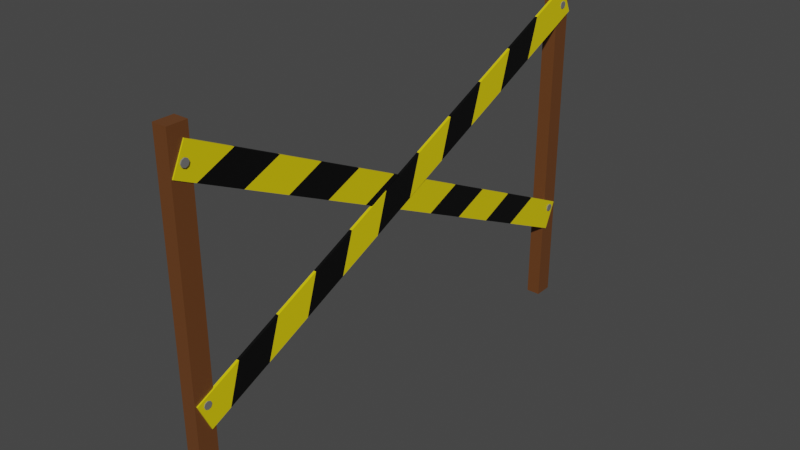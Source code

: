 # Source: barrier_1_.blend  (saved by Blender 2.93.20; exported with 4.5.12 LTS)
import bpy
from mathutils import Matrix  # noqa: F401  (used for matrix-valued properties, if any)

bpy.ops.wm.read_factory_settings(use_empty=True)
scene = bpy.context.scene
scene.name = 'Scene'

# ---- materials (node trees are filled in below, after node groups)
mat_material_004 = bpy.data.materials.new('Material.004')
mat_material_004.use_transparent_shadow = False
mat_material = bpy.data.materials.new('Material')
mat_material.alpha_threshold = 0.0
mat_material.use_transparent_shadow = False
mat_material.line_color = (0.0, 0.0, 0.0, 1.0)
mat_material_001 = bpy.data.materials.new('Material.001')
mat_material_001.use_transparent_shadow = False
mat_material_002 = bpy.data.materials.new('Material.002')
mat_material_002.use_transparent_shadow = False

# ---- material node trees
mat_material_004.use_nodes = True; mat_material_004.node_tree.nodes.clear()
_N = mat_material_004.node_tree.nodes; _L = mat_material_004.node_tree.links
n0 = _N.new('ShaderNodeBsdfPrincipled'); n0.name = 'Principled BSDF'; n0.location = (10, 300)
n0.distribution = 'GGX'
n0.subsurface_method = 'BURLEY'
n0.inputs[0].default_value = (0.2585, 0.2585, 0.2585, 1.0)
n0.inputs[1].default_value = 0.3967
n0.inputs[3].default_value = 1.45
n0.inputs[27].default_value = (0.0, 0.0, 0.0, 1.0)
n0.inputs[28].default_value = 1.0
n1 = _N.new('ShaderNodeOutputMaterial'); n1.name = 'Material Output'; n1.location = (300, 300)
_L.new(n0.outputs[0], n1.inputs[0])
n1.is_active_output = True
mat_material.use_nodes = True; mat_material.node_tree.nodes.clear()
_N = mat_material.node_tree.nodes; _L = mat_material.node_tree.links
n0 = _N.new('ShaderNodeOutputMaterial'); n0.name = 'Material Output'; n0.location = (300, 300)
n1 = _N.new('ShaderNodeBsdfPrincipled'); n1.name = 'Principled BSDF'; n1.location = (10, 300)
n1.distribution = 'GGX'
n1.subsurface_method = 'BURLEY'
n1.inputs[0].default_value = (0.1413, 0.05057, 0.01439, 1.0)
n1.inputs[2].default_value = 0.4
n1.inputs[3].default_value = 1.45
n1.inputs[27].default_value = (0.0, 0.0, 0.0, 1.0)
n1.inputs[28].default_value = 1.0
_L.new(n1.outputs[0], n0.inputs[0])
n0.is_active_output = True
mat_material_001.use_nodes = True; mat_material_001.node_tree.nodes.clear()
_N = mat_material_001.node_tree.nodes; _L = mat_material_001.node_tree.links
n0 = _N.new('ShaderNodeBsdfPrincipled'); n0.name = 'Principled BSDF'; n0.location = (10, 300)
n0.distribution = 'GGX'
n0.subsurface_method = 'BURLEY'
n0.inputs[0].default_value = (0.8, 0.6383, 0.0, 1.0)
n0.inputs[3].default_value = 1.45
n0.inputs[27].default_value = (0.0, 0.0, 0.0, 1.0)
n0.inputs[28].default_value = 1.0
n1 = _N.new('ShaderNodeOutputMaterial'); n1.name = 'Material Output'; n1.location = (300, 300)
_L.new(n0.outputs[0], n1.inputs[0])
n1.is_active_output = True
mat_material_002.use_nodes = True; mat_material_002.node_tree.nodes.clear()
_N = mat_material_002.node_tree.nodes; _L = mat_material_002.node_tree.links
n0 = _N.new('ShaderNodeBsdfPrincipled'); n0.name = 'Principled BSDF'; n0.location = (10, 300)
n0.distribution = 'GGX'
n0.subsurface_method = 'BURLEY'
n0.inputs[0].default_value = (0.0, 0.0, 0.0, 1.0)
n0.inputs[3].default_value = 1.45
n0.inputs[27].default_value = (0.0, 0.0, 0.0, 1.0)
n0.inputs[28].default_value = 1.0
n1 = _N.new('ShaderNodeOutputMaterial'); n1.name = 'Material Output'; n1.location = (300, 300)
_L.new(n0.outputs[0], n1.inputs[0])
n1.is_active_output = True

# ---- world
world_world = bpy.data.worlds.new('World'); scene.world = world_world
world_world.use_nodes = True; world_world.node_tree.nodes.clear()
_N = world_world.node_tree.nodes; _L = world_world.node_tree.links
n0 = _N.new('ShaderNodeOutputWorld'); n0.name = 'World Output'; n0.location = (300, 300)
n1 = _N.new('ShaderNodeBackground'); n1.name = 'Background'; n1.location = (10, 300)
n1.inputs[0].default_value = (0.05088, 0.05088, 0.05088, 1.0)
_L.new(n1.outputs[0], n0.inputs[0])
n0.is_active_output = True
world_world.color = (0.05088, 0.05088, 0.05088)
world_world.use_sun_shadow = False
world_world.sun_shadow_jitter_overblur = 0.0

# ---- meshes
me_circle_002 = bpy.data.meshes.new('Circle.002')
me_circle_002.from_pydata([(0.0, 1.0, 0.0), (-0.7071, 0.7071, 0.0), (-1.0, -4.371e-08, 0.0), (-0.7071, -0.7071, 0.0), (8.742e-08, -1.0, 0.0), (0.7071, -0.7071, 0.0), (1.0, 1.192e-08, 0.0), (0.7071, 0.7071, 0.0), (-0.001289, 1.0, 0.2709), (-0.7084, 0.7071, 0.2709), (-1.001, -8.011e-08, 0.2709), (-0.7084, -0.7071, 0.2709), (-0.001289, -1.0, 0.2709), (0.7058, -0.7071, 0.2709), (0.9987, -2.447e-08, 0.2709), (0.7058, 0.7071, 0.2709), (59.7, 1.932, 0.8028), (-29.69, 1.974, 0.3588), (59.69, -3.0, 0.8015), (-29.7, -2.957, 0.3575), (59.68, 1.931, 4.457), (-29.71, 1.974, 4.012), (59.68, -3.001, 4.455), (-29.71, -2.958, 4.011), (49.67, -2.781, 0.483), (56.61, 0.4935, 0.5429), (-9.091, 121.8, 0.2035), (-2.151, 125.0, 0.2634), (-0.7454, 104.1, 0.2432), (4.518, 92.93, 0.2682), (9.939, 81.44, 0.294), (15.2, 70.28, 0.319), (20.62, 58.79, 0.3448), (25.89, 47.64, 0.3698), (31.31, 36.15, 0.3956), (36.57, 24.99, 0.4207), (41.99, 13.5, 0.4465), (47.26, 2.344, 0.4715), (51.27, 11.82, 0.5175), (45.93, 23.14, 0.4921), (40.59, 34.46, 0.4667), (35.25, 45.79, 0.4412), (29.9, 57.11, 0.4158), (24.56, 68.43, 0.3904), (19.22, 79.75, 0.365), (13.88, 91.08, 0.3396), (8.534, 102.4, 0.3142), (3.192, 113.7, 0.2888), (47.25, 2.344, 1.136), (49.67, -2.781, 1.147), (56.61, 0.4935, 1.207), (3.189, 113.7, 0.9528), (-2.154, 125.0, 0.9274), (-9.094, 121.8, 0.8675), (-0.7486, 104.1, 0.9072), (4.514, 92.93, 0.9322), (9.936, 81.44, 0.958), (15.2, 70.28, 0.983), (20.62, 58.79, 1.009), (25.88, 47.64, 1.034), (31.31, 36.15, 1.06), (36.57, 24.99, 1.085), (41.99, 13.5, 1.11), (51.27, 11.82, 1.181), (45.93, 23.14, 1.156), (40.58, 34.46, 1.131), (35.24, 45.79, 1.105), (29.9, 57.11, 1.08), (24.56, 68.43, 1.054), (19.22, 79.75, 1.029), (13.87, 91.08, 1.004), (8.531, 102.4, 0.9782), (-6.193, 0.6212, 0.09713), (0.7835, -2.576, 0.1572), (51.18, 125.8, 0.37), (58.15, 122.6, 0.4301), (43.03, 108.0, 0.3313), (37.89, 96.83, 0.3068), (32.6, 85.28, 0.2817), (27.46, 74.07, 0.2572), (22.17, 62.51, 0.232), (17.03, 51.3, 0.2076), (11.74, 39.75, 0.1824), (6.598, 28.54, 0.158), (1.305, 16.99, 0.1328), (-3.832, 5.773, 0.1084), (5.999, 8.806, 0.182), (11.21, 20.19, 0.2068), (16.43, 31.57, 0.2316), (21.64, 42.95, 0.2564), (26.86, 54.33, 0.2812), (32.08, 65.72, 0.3061), (37.29, 77.1, 0.3309), (42.51, 88.48, 0.3557), (47.72, 99.86, 0.3805), (52.94, 111.2, 0.4053), (-3.836, 5.773, 0.7724), (-6.196, 0.6212, 0.7612), (0.7804, -2.576, 0.8212), (52.93, 111.2, 1.069), (58.15, 122.6, 1.094), (51.17, 125.8, 1.034), (43.02, 108.0, 0.9953), (37.89, 96.83, 0.9708), (32.59, 85.28, 0.9457), (27.46, 74.07, 0.9212), (22.16, 62.51, 0.8961), (17.03, 51.3, 0.8716), (11.73, 39.75, 0.8464), (6.595, 28.54, 0.822), (1.302, 16.99, 0.7968), (5.996, 8.806, 0.846), (11.21, 20.19, 0.8708), (16.43, 31.57, 0.8956), (21.64, 42.95, 0.9205), (26.86, 54.33, 0.9453), (32.07, 65.72, 0.9701), (37.29, 77.1, 0.9949), (42.5, 88.48, 1.02), (47.72, 99.86, 1.044), (59.7, 125.5, 0.8029), (-29.69, 125.5, 0.3588), (59.69, 120.6, 0.8016), (-29.7, 120.6, 0.3575), (59.68, 125.5, 4.457), (-29.71, 125.5, 4.013), (59.68, 120.6, 4.455), (-29.71, 120.6, 4.011), (52.19, 0.8793, 0.05452), (51.48, 0.5864, 0.05452), (51.19, -0.1207, 0.05452), (51.48, -0.8278, 0.05452), (52.19, -1.121, 0.05452), (52.89, -0.8278, 0.05452), (53.19, -0.1207, 0.05452), (52.89, 0.5864, 0.05452), (52.19, 0.8793, 0.3254), (51.48, 0.5864, 0.3254), (51.19, -0.1207, 0.3254), (51.48, -0.8278, 0.3254), (52.19, -1.121, 0.3254), (52.89, -0.8278, 0.3254), (53.19, -0.1207, 0.3254), (52.89, 0.5864, 0.3254), (-3.01, 123.6, -0.0143), (-3.717, 123.3, -0.0143), (-4.01, 122.6, -0.0143), (-3.717, 121.8, -0.0143), (-3.01, 121.6, -0.0143), (-2.303, 121.8, -0.0143), (-2.01, 122.6, -0.0143), (-2.303, 123.3, -0.0143), (-3.011, 123.6, 0.2566), (-3.718, 123.3, 0.2566), (-4.011, 122.6, 0.2566), (-3.718, 121.8, 0.2566), (-3.011, 121.6, 0.2566), (-2.304, 121.8, 0.2566), (-2.011, 122.6, 0.2566), (-2.304, 123.3, 0.2566), (53.45, 123.6, 0.2543), (52.75, 123.3, 0.2543), (52.45, 122.6, 0.2543), (52.75, 121.8, 0.2543), (53.45, 121.6, 0.2543), (54.16, 121.8, 0.2543), (54.45, 122.6, 0.2543), (54.16, 123.3, 0.2543), (53.45, 123.6, 0.5252), (52.74, 123.3, 0.5252), (52.45, 122.6, 0.5252), (52.74, 121.8, 0.5252), (53.45, 121.6, 0.5252), (54.16, 121.8, 0.5252), (54.45, 122.6, 0.5252), (54.16, 123.3, 0.5252)], [], [(4, 3, 11, 12), (2, 1, 9, 10), (7, 6, 14, 15), (5, 4, 12, 13), (3, 2, 10, 11), (1, 0, 8, 9), (0, 7, 15, 8), (6, 5, 13, 14), (1, 2, 3, 4, 5, 6, 7, 0), (16, 20, 22, 18), (19, 18, 22, 23), (23, 22, 20, 21), (21, 17, 19, 23), (17, 16, 18, 19), (21, 20, 16, 17), (28, 26, 27, 47), (24, 37, 38, 25), (37, 36, 39, 38), (36, 35, 40, 39), (35, 34, 41, 40), (34, 33, 42, 41), (33, 32, 43, 42), (32, 31, 44, 43), (31, 30, 45, 44), (30, 29, 46, 45), (29, 28, 47, 46), (54, 51, 52, 53), (49, 50, 63, 48), (48, 63, 64, 62), (62, 64, 65, 61), (61, 65, 66, 60), (60, 66, 67, 59), (59, 67, 68, 58), (58, 68, 69, 57), (57, 69, 70, 56), (56, 70, 71, 55), (55, 71, 51, 54), (34, 35, 61, 60), (26, 28, 54, 53), (42, 43, 68, 67), (35, 36, 62, 61), (28, 29, 55, 54), (43, 44, 69, 68), (36, 37, 48, 62), (29, 30, 56, 55), (44, 45, 70, 69), (25, 38, 63, 50), (30, 31, 57, 56), (45, 46, 71, 70), (37, 24, 49, 48), (38, 39, 64, 63), (31, 32, 58, 57), (46, 47, 51, 71), (24, 25, 50, 49), (39, 40, 65, 64), (32, 33, 59, 58), (47, 27, 52, 51), (40, 41, 66, 65), (33, 34, 60, 59), (27, 26, 53, 52), (41, 42, 67, 66), (76, 74, 75, 95), (72, 85, 86, 73), (85, 84, 87, 86), (84, 83, 88, 87), (83, 82, 89, 88), (82, 81, 90, 89), (81, 80, 91, 90), (80, 79, 92, 91), (79, 78, 93, 92), (78, 77, 94, 93), (77, 76, 95, 94), (102, 99, 100, 101), (97, 98, 111, 96), (96, 111, 112, 110), (110, 112, 113, 109), (109, 113, 114, 108), (108, 114, 115, 107), (107, 115, 116, 106), (106, 116, 117, 105), (105, 117, 118, 104), (104, 118, 119, 103), (103, 119, 99, 102), (82, 83, 109, 108), (74, 76, 102, 101), (90, 91, 116, 115), (83, 84, 110, 109), (76, 77, 103, 102), (91, 92, 117, 116), (84, 85, 96, 110), (77, 78, 104, 103), (92, 93, 118, 117), (73, 86, 111, 98), (78, 79, 105, 104), (93, 94, 119, 118), (85, 72, 97, 96), (86, 87, 112, 111), (79, 80, 106, 105), (94, 95, 99, 119), (72, 73, 98, 97), (87, 88, 113, 112), (80, 81, 107, 106), (95, 75, 100, 99), (88, 89, 114, 113), (81, 82, 108, 107), (75, 74, 101, 100), (89, 90, 115, 114), (120, 124, 126, 122), (123, 122, 126, 127), (127, 126, 124, 125), (125, 121, 123, 127), (121, 120, 122, 123), (125, 124, 120, 121), (132, 131, 139, 140), (130, 129, 137, 138), (135, 134, 142, 143), (133, 132, 140, 141), (131, 130, 138, 139), (129, 128, 136, 137), (128, 135, 143, 136), (134, 133, 141, 142), (129, 130, 131, 132, 133, 134, 135, 128), (148, 147, 155, 156), (146, 145, 153, 154), (151, 150, 158, 159), (149, 148, 156, 157), (147, 146, 154, 155), (145, 144, 152, 153), (144, 151, 159, 152), (150, 149, 157, 158), (145, 146, 147, 148, 149, 150, 151, 144), (164, 163, 171, 172), (162, 161, 169, 170), (167, 166, 174, 175), (165, 164, 172, 173), (163, 162, 170, 171), (161, 160, 168, 169), (160, 167, 175, 168), (166, 165, 173, 174), (161, 162, 163, 164, 165, 166, 167, 160)])
me_circle_002.polygons.foreach_set('material_index', [0, 0, 0, 0, 0, 0, 0, 0, 0, 1, 1, 1, 1, 1, 1, 2, 2, 3, 2, 3, 2, 3, 2, 3, 2, 3, 2, 2, 3, 2, 3, 2, 3, 2, 3, 2, 3, 3, 2, 3, 2, 3, 2, 3, 2, 3, 2, 3, 2, 2, 3, 2, 3, 2, 2, 3, 2, 3, 2, 2, 2, 2, 2, 3, 2, 3, 2, 3, 2, 3, 2, 3, 2, 2, 3, 2, 3, 2, 3, 2, 3, 2, 3, 3, 2, 3, 2, 3, 2, 3, 2, 3, 2, 3, 2, 2, 3, 2, 3, 2, 2, 3, 2, 3, 2, 2, 2, 1, 1, 1, 1, 1, 1, 0, 0, 0, 0, 0, 0, 0, 0, 0, 0, 0, 0, 0, 0, 0, 0, 0, 0, 0, 0, 0, 0, 0, 0, 0, 0, 0])
_uv = me_circle_002.uv_layers.new(name='UVMap')
_uv.uv.foreach_set('vector', [0.0, 0.0, 0.0, 0.0, 0.0, 0.0, 0.0, 0.0, 0.0, 0.0, 0.0, 0.0, 0.0, 0.0, 0.0, 0.0, 0.0, 0.0, 0.0, 0.0, 0.0, 0.0, 0.0, 0.0, 0.0, 0.0, 0.0, 0.0, 0.0, 0.0, 0.0, 0.0, 0.0, 0.0, 0.0, 0.0, 0.0, 0.0, 0.0, 0.0, 0.0, 0.0, 0.0, 0.0, 0.0, 0.0, 0.0, 0.0, 0.0, 0.0, 0.0, 0.0, 0.0, 0.0, 0.0, 0.0, 0.0, 0.0, 0.0, 0.0, 0.0, 0.0, 0.0, 0.0, 0.0, 0.0, 0.0, 0.0, 0.0, 0.0, 0.0, 0.0, 0.0, 0.0, 0.0, 0.0, 0.0, 0.0, 0.0, 0.0, 0.625, 0.5, 0.875, 0.5, 0.875, 0.75, 0.625, 0.75, 0.375, 0.75, 0.625, 0.75, 0.625, 1.0, 0.375, 1.0, 0.375, 0.0, 0.625, 0.0, 0.625, 0.25, 0.375, 0.25, 0.125, 0.5, 0.375, 0.5, 0.375, 0.75, 0.125, 0.75, 0.375, 0.5, 0.625, 0.5, 0.625, 0.75, 0.375, 0.75, 0.375, 0.25, 0.625, 0.25, 0.625, 0.5, 0.375, 0.5, 0.0, 0.9091, 0.0, 1.0, 1.0, 1.0, 1.0, 0.9091, 0.0, 0.0, 0.0, 0.09091, 1.0, 0.09091, 1.0, 0.0, 0.0, 0.09091, 0.0, 0.1818, 1.0, 0.1818, 1.0, 0.09091, 0.0, 0.1818, 0.0, 0.2727, 1.0, 0.2727, 1.0, 0.1818, 0.0, 0.2727, 0.0, 0.3636, 1.0, 0.3636, 1.0, 0.2727, 0.0, 0.3636, 0.0, 0.4545, 1.0, 0.4545, 1.0, 0.3636, 0.0, 0.4545, 0.0, 0.5455, 1.0, 0.5455, 1.0, 0.4545, 0.0, 0.5455, 0.0, 0.6364, 1.0, 0.6364, 1.0, 0.5455, 0.0, 0.6364, 0.0, 0.7273, 1.0, 0.7273, 1.0, 0.6364, 0.0, 0.7273, 0.0, 0.8182, 1.0, 0.8182, 1.0, 0.7273, 0.0, 0.8182, 0.0, 0.9091, 1.0, 0.9091, 1.0, 0.8182, 0.0, 0.9091, 1.0, 0.9091, 1.0, 1.0, 0.0, 1.0, 0.0, 0.0, 1.0, 0.0, 1.0, 0.09091, 0.0, 0.09091, 0.0, 0.09091, 1.0, 0.09091, 1.0, 0.1818, 0.0, 0.1818, 0.0, 0.1818, 1.0, 0.1818, 1.0, 0.2727, 0.0, 0.2727, 0.0, 0.2727, 1.0, 0.2727, 1.0, 0.3636, 0.0, 0.3636, 0.0, 0.3636, 1.0, 0.3636, 1.0, 0.4545, 0.0, 0.4545, 0.0, 0.4545, 1.0, 0.4545, 1.0, 0.5455, 0.0, 0.5455, 0.0, 0.5455, 1.0, 0.5455, 1.0, 0.6364, 0.0, 0.6364, 0.0, 0.6364, 1.0, 0.6364, 1.0, 0.7273, 0.0, 0.7273, 0.0, 0.7273, 1.0, 0.7273, 1.0, 0.8182, 0.0, 0.8182, 0.0, 0.8182, 1.0, 0.8182, 1.0, 0.9091, 0.0, 0.9091, 0.0, 0.3636, 0.0, 0.2727, 0.0, 0.2727, 0.0, 0.3636, 0.0, 1.0, 0.0, 0.9091, 0.0, 0.9091, 0.0, 1.0, 1.0, 0.4545, 1.0, 0.5455, 1.0, 0.5455, 1.0, 0.4545, 0.0, 0.2727, 0.0, 0.1818, 0.0, 0.1818, 0.0, 0.2727, 0.0, 0.9091, 0.0, 0.8182, 0.0, 0.8182, 0.0, 0.9091, 1.0, 0.5455, 1.0, 0.6364, 1.0, 0.6364, 1.0, 0.5455, 0.0, 0.1818, 0.0, 0.09091, 0.0, 0.09091, 0.0, 0.1818, 0.0, 0.8182, 0.0, 0.7273, 0.0, 0.7273, 0.0, 0.8182, 1.0, 0.6364, 1.0, 0.7273, 1.0, 0.7273, 1.0, 0.6364, 1.0, 0.0, 1.0, 0.09091, 1.0, 0.09091, 1.0, 0.0, 0.0, 0.7273, 0.0, 0.6364, 0.0, 0.6364, 0.0, 0.7273, 1.0, 0.7273, 1.0, 0.8182, 1.0, 0.8182, 1.0, 0.7273, 0.0, 0.09091, 0.0, 0.0, 0.0, 0.0, 0.0, 0.09091, 1.0, 0.09091, 1.0, 0.1818, 1.0, 0.1818, 1.0, 0.09091, 0.0, 0.6364, 0.0, 0.5455, 0.0, 0.5455, 0.0, 0.6364, 1.0, 0.8182, 1.0, 0.9091, 1.0, 0.9091, 1.0, 0.8182, 0.0, 0.0, 1.0, 0.0, 1.0, 0.0, 0.0, 0.0, 1.0, 0.1818, 1.0, 0.2727, 1.0, 0.2727, 1.0, 0.1818, 0.0, 0.5455, 0.0, 0.4545, 0.0, 0.4545, 0.0, 0.5455, 1.0, 0.9091, 1.0, 1.0, 1.0, 1.0, 1.0, 0.9091, 1.0, 0.2727, 1.0, 0.3636, 1.0, 0.3636, 1.0, 0.2727, 0.0, 0.4545, 0.0, 0.3636, 0.0, 0.3636, 0.0, 0.4545, 1.0, 1.0, 0.0, 1.0, 0.0, 1.0, 1.0, 1.0, 1.0, 0.3636, 1.0, 0.4545, 1.0, 0.4545, 1.0, 0.3636, 0.0, 0.9091, 0.0, 1.0, 1.0, 1.0, 1.0, 0.9091, 0.0, 0.0, 0.0, 0.09091, 1.0, 0.09091, 1.0, 0.0, 0.0, 0.09091, 0.0, 0.1818, 1.0, 0.1818, 1.0, 0.09091, 0.0, 0.1818, 0.0, 0.2727, 1.0, 0.2727, 1.0, 0.1818, 0.0, 0.2727, 0.0, 0.3636, 1.0, 0.3636, 1.0, 0.2727, 0.0, 0.3636, 0.0, 0.4545, 1.0, 0.4545, 1.0, 0.3636, 0.0, 0.4545, 0.0, 0.5455, 1.0, 0.5455, 1.0, 0.4545, 0.0, 0.5455, 0.0, 0.6364, 1.0, 0.6364, 1.0, 0.5455, 0.0, 0.6364, 0.0, 0.7273, 1.0, 0.7273, 1.0, 0.6364, 0.0, 0.7273, 0.0, 0.8182, 1.0, 0.8182, 1.0, 0.7273, 0.0, 0.8182, 0.0, 0.9091, 1.0, 0.9091, 1.0, 0.8182, 0.0, 0.9091, 1.0, 0.9091, 1.0, 1.0, 0.0, 1.0, 0.0, 0.0, 1.0, 0.0, 1.0, 0.09091, 0.0, 0.09091, 0.0, 0.09091, 1.0, 0.09091, 1.0, 0.1818, 0.0, 0.1818, 0.0, 0.1818, 1.0, 0.1818, 1.0, 0.2727, 0.0, 0.2727, 0.0, 0.2727, 1.0, 0.2727, 1.0, 0.3636, 0.0, 0.3636, 0.0, 0.3636, 1.0, 0.3636, 1.0, 0.4545, 0.0, 0.4545, 0.0, 0.4545, 1.0, 0.4545, 1.0, 0.5455, 0.0, 0.5455, 0.0, 0.5455, 1.0, 0.5455, 1.0, 0.6364, 0.0, 0.6364, 0.0, 0.6364, 1.0, 0.6364, 1.0, 0.7273, 0.0, 0.7273, 0.0, 0.7273, 1.0, 0.7273, 1.0, 0.8182, 0.0, 0.8182, 0.0, 0.8182, 1.0, 0.8182, 1.0, 0.9091, 0.0, 0.9091, 0.0, 0.3636, 0.0, 0.2727, 0.0, 0.2727, 0.0, 0.3636, 0.0, 1.0, 0.0, 0.9091, 0.0, 0.9091, 0.0, 1.0, 1.0, 0.4545, 1.0, 0.5455, 1.0, 0.5455, 1.0, 0.4545, 0.0, 0.2727, 0.0, 0.1818, 0.0, 0.1818, 0.0, 0.2727, 0.0, 0.9091, 0.0, 0.8182, 0.0, 0.8182, 0.0, 0.9091, 1.0, 0.5455, 1.0, 0.6364, 1.0, 0.6364, 1.0, 0.5455, 0.0, 0.1818, 0.0, 0.09091, 0.0, 0.09091, 0.0, 0.1818, 0.0, 0.8182, 0.0, 0.7273, 0.0, 0.7273, 0.0, 0.8182, 1.0, 0.6364, 1.0, 0.7273, 1.0, 0.7273, 1.0, 0.6364, 1.0, 0.0, 1.0, 0.09091, 1.0, 0.09091, 1.0, 0.0, 0.0, 0.7273, 0.0, 0.6364, 0.0, 0.6364, 0.0, 0.7273, 1.0, 0.7273, 1.0, 0.8182, 1.0, 0.8182, 1.0, 0.7273, 0.0, 0.09091, 0.0, 0.0, 0.0, 0.0, 0.0, 0.09091, 1.0, 0.09091, 1.0, 0.1818, 1.0, 0.1818, 1.0, 0.09091, 0.0, 0.6364, 0.0, 0.5455, 0.0, 0.5455, 0.0, 0.6364, 1.0, 0.8182, 1.0, 0.9091, 1.0, 0.9091, 1.0, 0.8182, 0.0, 0.0, 1.0, 0.0, 1.0, 0.0, 0.0, 0.0, 1.0, 0.1818, 1.0, 0.2727, 1.0, 0.2727, 1.0, 0.1818, 0.0, 0.5455, 0.0, 0.4545, 0.0, 0.4545, 0.0, 0.5455, 1.0, 0.9091, 1.0, 1.0, 1.0, 1.0, 1.0, 0.9091, 1.0, 0.2727, 1.0, 0.3636, 1.0, 0.3636, 1.0, 0.2727, 0.0, 0.4545, 0.0, 0.3636, 0.0, 0.3636, 0.0, 0.4545, 1.0, 1.0, 0.0, 1.0, 0.0, 1.0, 1.0, 1.0, 1.0, 0.3636, 1.0, 0.4545, 1.0, 0.4545, 1.0, 0.3636, 0.625, 0.5, 0.875, 0.5, 0.875, 0.75, 0.625, 0.75, 0.375, 0.75, 0.625, 0.75, 0.625, 1.0, 0.375, 1.0, 0.375, 0.0, 0.625, 0.0, 0.625, 0.25, 0.375, 0.25, 0.125, 0.5, 0.375, 0.5, 0.375, 0.75, 0.125, 0.75, 0.375, 0.5, 0.625, 0.5, 0.625, 0.75, 0.375, 0.75, 0.375, 0.25, 0.625, 0.25, 0.625, 0.5, 0.375, 0.5, 0.0, 0.0, 0.0, 0.0, 0.0, 0.0, 0.0, 0.0, 0.0, 0.0, 0.0, 0.0, 0.0, 0.0, 0.0, 0.0, 0.0, 0.0, 0.0, 0.0, 0.0, 0.0, 0.0, 0.0, 0.0, 0.0, 0.0, 0.0, 0.0, 0.0, 0.0, 0.0, 0.0, 0.0, 0.0, 0.0, 0.0, 0.0, 0.0, 0.0, 0.0, 0.0, 0.0, 0.0, 0.0, 0.0, 0.0, 0.0, 0.0, 0.0, 0.0, 0.0, 0.0, 0.0, 0.0, 0.0, 0.0, 0.0, 0.0, 0.0, 0.0, 0.0, 0.0, 0.0, 0.0, 0.0, 0.0, 0.0, 0.0, 0.0, 0.0, 0.0, 0.0, 0.0, 0.0, 0.0, 0.0, 0.0, 0.0, 0.0, 0.0, 0.0, 0.0, 0.0, 0.0, 0.0, 0.0, 0.0, 0.0, 0.0, 0.0, 0.0, 0.0, 0.0, 0.0, 0.0, 0.0, 0.0, 0.0, 0.0, 0.0, 0.0, 0.0, 0.0, 0.0, 0.0, 0.0, 0.0, 0.0, 0.0, 0.0, 0.0, 0.0, 0.0, 0.0, 0.0, 0.0, 0.0, 0.0, 0.0, 0.0, 0.0, 0.0, 0.0, 0.0, 0.0, 0.0, 0.0, 0.0, 0.0, 0.0, 0.0, 0.0, 0.0, 0.0, 0.0, 0.0, 0.0, 0.0, 0.0, 0.0, 0.0, 0.0, 0.0, 0.0, 0.0, 0.0, 0.0, 0.0, 0.0, 0.0, 0.0, 0.0, 0.0, 0.0, 0.0, 0.0, 0.0, 0.0, 0.0, 0.0, 0.0, 0.0, 0.0, 0.0, 0.0, 0.0, 0.0, 0.0, 0.0, 0.0, 0.0, 0.0, 0.0, 0.0, 0.0, 0.0, 0.0, 0.0, 0.0, 0.0, 0.0, 0.0, 0.0, 0.0, 0.0, 0.0, 0.0, 0.0, 0.0, 0.0, 0.0, 0.0, 0.0, 0.0, 0.0, 0.0, 0.0, 0.0, 0.0, 0.0, 0.0, 0.0, 0.0, 0.0, 0.0, 0.0, 0.0, 0.0, 0.0, 0.0, 0.0, 0.0, 0.0, 0.0, 0.0, 0.0, 0.0, 0.0, 0.0, 0.0, 0.0, 0.0, 0.0, 0.0, 0.0, 0.0, 0.0, 0.0, 0.0, 0.0, 0.0, 0.0, 0.0, 0.0, 0.0, 0.0, 0.0, 0.0, 0.0])
me_circle_002.materials.append(mat_material_004)
me_circle_002.materials.append(mat_material)
me_circle_002.materials.append(mat_material_001)
me_circle_002.materials.append(mat_material_002)
me_circle_002.use_remesh_fix_poles = True
me_circle_002.use_remesh_preserve_attributes = False
me_circle_002.update()

# ---- objects
ob_circle_003 = bpy.data.objects.new('Circle.003', me_circle_002)

# ---- transforms, parenting, visibility, modifiers, constraints
ob_circle_003.location = (1.076, 0.2363, -6.909)
ob_circle_003.rotation_euler = (2.811e-05, -1.566, -2.825e-05)
ob_circle_003.scale = (0.4605, 0.4605, 0.4605)

# ---- collection membership
scene.collection.objects.link(ob_circle_003)

# ---- scene / render settings (as saved in the file)
scene.frame_start = 1; scene.frame_end = 250; scene.frame_set(1)
scene.render.engine = 'BLENDER_EEVEE_NEXT'
scene.cycles.use_denoising = False
scene.cycles.samples = 128
scene.cycles.sampling_pattern = 'TABULATED_SOBOL'
scene.cycles.use_adaptive_sampling = False
scene.cycles.use_light_tree = False
scene.view_settings.view_transform = 'Filmic'
bpy.context.view_layer.update()

# ---- added for rendering (the .blend has no active camera and no usable light): camera, sun
cam_auto = bpy.data.cameras.new('AutoCamera')
cam_auto.lens = 50.0
cam_auto.sensor_width = 36.0
cam_auto.clip_end = 1173.28
ob_auto_camera = bpy.data.objects.new('AutoCamera', cam_auto)
scene.collection.objects.link(ob_auto_camera)
ob_auto_camera.location = (66.9393, -51.7064, 53.4825)
ob_auto_camera.rotation_euler = (1.09748, -7.21219e-08, 0.694738)
scene.camera = ob_auto_camera
light_auto_sun = bpy.data.lights.new('AutoSun', 'SUN')
light_auto_sun.energy = 3.0
light_auto_sun.angle = 0.0523599
ob_auto_sun = bpy.data.objects.new('AutoSun', light_auto_sun)
scene.collection.objects.link(ob_auto_sun)
ob_auto_sun.rotation_euler = (0.872665, 0.174533, 0.523599)
bpy.context.view_layer.update()
